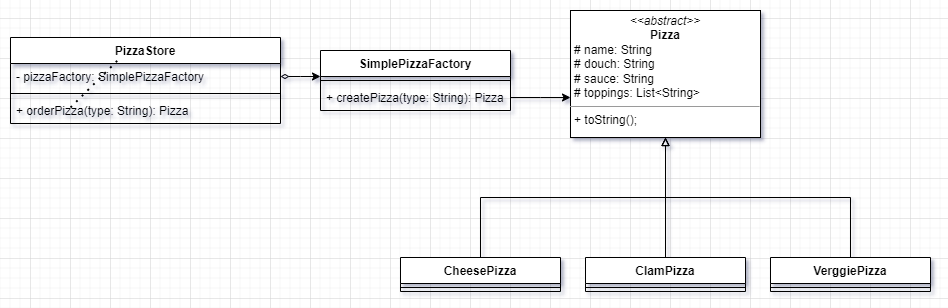

The diagram above was exported from draw.io. Its source (the exported page's mxGraphModel, read from the mxfile embedded in the PNG):
<mxGraphModel dx="2084" dy="726" grid="1" gridSize="10" guides="1" tooltips="1" connect="1" arrows="1" fold="1" page="1" pageScale="1" pageWidth="850" pageHeight="1100" math="0" shadow="0">
  <root>
    <mxCell id="0" />
    <mxCell id="1" parent="0" />
    <mxCell id="CKyXaiFa2I85vJU6_ab5-2" value="PizzaStore" style="swimlane;fontStyle=1;align=center;verticalAlign=top;childLayout=stackLayout;horizontal=1;startSize=26;horizontalStack=0;resizeParent=1;resizeParentMax=0;resizeLast=0;collapsible=1;marginBottom=0;whiteSpace=wrap;html=1;" vertex="1" parent="1">
      <mxGeometry x="-180" y="180" width="270" height="86" as="geometry" />
    </mxCell>
    <mxCell id="CKyXaiFa2I85vJU6_ab5-3" value="- pizzaFactory: SimplePizzaFactory" style="text;strokeColor=none;fillColor=none;align=left;verticalAlign=top;spacingLeft=4;spacingRight=4;overflow=hidden;rotatable=0;points=[[0,0.5],[1,0.5]];portConstraint=eastwest;whiteSpace=wrap;html=1;" vertex="1" parent="CKyXaiFa2I85vJU6_ab5-2">
      <mxGeometry y="26" width="270" height="26" as="geometry" />
    </mxCell>
    <mxCell id="CKyXaiFa2I85vJU6_ab5-4" value="" style="line;strokeWidth=1;fillColor=none;align=left;verticalAlign=middle;spacingTop=-1;spacingLeft=3;spacingRight=3;rotatable=0;labelPosition=right;points=[];portConstraint=eastwest;strokeColor=inherit;" vertex="1" parent="CKyXaiFa2I85vJU6_ab5-2">
      <mxGeometry y="52" width="270" height="8" as="geometry" />
    </mxCell>
    <mxCell id="CKyXaiFa2I85vJU6_ab5-5" value="+ orderPizza(type: String): Pizza" style="text;strokeColor=none;fillColor=none;align=left;verticalAlign=top;spacingLeft=4;spacingRight=4;overflow=hidden;rotatable=0;points=[[0,0.5],[1,0.5]];portConstraint=eastwest;whiteSpace=wrap;html=1;" vertex="1" parent="CKyXaiFa2I85vJU6_ab5-2">
      <mxGeometry y="60" width="270" height="26" as="geometry" />
    </mxCell>
    <mxCell id="CKyXaiFa2I85vJU6_ab5-8" value="" style="endArrow=none;dashed=1;html=1;dashPattern=1 3;strokeWidth=2;rounded=0;" edge="1" parent="1">
      <mxGeometry width="50" height="50" relative="1" as="geometry">
        <mxPoint x="-120" y="250" as="sourcePoint" />
        <mxPoint x="-70" y="200" as="targetPoint" />
      </mxGeometry>
    </mxCell>
    <mxCell id="CKyXaiFa2I85vJU6_ab5-14" value="SimplePizzaFactory" style="swimlane;fontStyle=1;align=center;verticalAlign=top;childLayout=stackLayout;horizontal=1;startSize=26;horizontalStack=0;resizeParent=1;resizeParentMax=0;resizeLast=0;collapsible=1;marginBottom=0;whiteSpace=wrap;html=1;" vertex="1" parent="1">
      <mxGeometry x="130" y="193" width="190" height="60" as="geometry" />
    </mxCell>
    <mxCell id="CKyXaiFa2I85vJU6_ab5-16" value="" style="line;strokeWidth=1;fillColor=none;align=left;verticalAlign=middle;spacingTop=-1;spacingLeft=3;spacingRight=3;rotatable=0;labelPosition=right;points=[];portConstraint=eastwest;strokeColor=inherit;" vertex="1" parent="CKyXaiFa2I85vJU6_ab5-14">
      <mxGeometry y="26" width="190" height="8" as="geometry" />
    </mxCell>
    <mxCell id="CKyXaiFa2I85vJU6_ab5-17" value="+ createPizza(type: String): Pizza" style="text;strokeColor=none;fillColor=none;align=left;verticalAlign=top;spacingLeft=4;spacingRight=4;overflow=hidden;rotatable=0;points=[[0,0.5],[1,0.5]];portConstraint=eastwest;whiteSpace=wrap;html=1;" vertex="1" parent="CKyXaiFa2I85vJU6_ab5-14">
      <mxGeometry y="34" width="190" height="26" as="geometry" />
    </mxCell>
    <mxCell id="CKyXaiFa2I85vJU6_ab5-22" value="&lt;p style=&quot;margin:0px;margin-top:4px;text-align:center;&quot;&gt;&lt;i&gt;&amp;lt;&amp;lt;abstract&amp;gt;&amp;gt;&lt;/i&gt;&lt;br&gt;&lt;b&gt;Pizza&lt;/b&gt;&lt;/p&gt;&lt;p style=&quot;margin:0px;margin-left:4px;&quot;&gt;# name: String&lt;/p&gt;&lt;p style=&quot;margin:0px;margin-left:4px;&quot;&gt;# douch: String&lt;/p&gt;&lt;p style=&quot;margin:0px;margin-left:4px;&quot;&gt;# sauce: String&lt;/p&gt;&lt;p style=&quot;margin:0px;margin-left:4px;&quot;&gt;# toppings: List&amp;lt;String&amp;gt;&lt;/p&gt;&lt;hr size=&quot;1&quot;&gt;&lt;p style=&quot;margin:0px;margin-left:4px;&quot;&gt;+ toString();&lt;/p&gt;" style="verticalAlign=top;align=left;overflow=fill;fontSize=12;fontFamily=Helvetica;html=1;whiteSpace=wrap;" vertex="1" parent="1">
      <mxGeometry x="380" y="153" width="190" height="127" as="geometry" />
    </mxCell>
    <mxCell id="CKyXaiFa2I85vJU6_ab5-32" style="edgeStyle=orthogonalEdgeStyle;rounded=0;orthogonalLoop=1;jettySize=auto;html=1;exitX=0.5;exitY=0;exitDx=0;exitDy=0;entryX=0.5;entryY=1;entryDx=0;entryDy=0;endArrow=block;endFill=0;" edge="1" parent="1" source="CKyXaiFa2I85vJU6_ab5-23" target="CKyXaiFa2I85vJU6_ab5-22">
      <mxGeometry relative="1" as="geometry" />
    </mxCell>
    <mxCell id="CKyXaiFa2I85vJU6_ab5-23" value="CheesePizza" style="swimlane;fontStyle=1;align=center;verticalAlign=top;childLayout=stackLayout;horizontal=1;startSize=26;horizontalStack=0;resizeParent=1;resizeParentMax=0;resizeLast=0;collapsible=1;marginBottom=0;whiteSpace=wrap;html=1;" vertex="1" parent="1">
      <mxGeometry x="210" y="400" width="160" height="34" as="geometry" />
    </mxCell>
    <mxCell id="CKyXaiFa2I85vJU6_ab5-25" value="" style="line;strokeWidth=1;fillColor=none;align=left;verticalAlign=middle;spacingTop=-1;spacingLeft=3;spacingRight=3;rotatable=0;labelPosition=right;points=[];portConstraint=eastwest;strokeColor=inherit;" vertex="1" parent="CKyXaiFa2I85vJU6_ab5-23">
      <mxGeometry y="26" width="160" height="8" as="geometry" />
    </mxCell>
    <mxCell id="CKyXaiFa2I85vJU6_ab5-31" style="edgeStyle=orthogonalEdgeStyle;rounded=0;orthogonalLoop=1;jettySize=auto;html=1;entryX=0.5;entryY=1;entryDx=0;entryDy=0;endArrow=block;endFill=0;" edge="1" parent="1" source="CKyXaiFa2I85vJU6_ab5-27" target="CKyXaiFa2I85vJU6_ab5-22">
      <mxGeometry relative="1" as="geometry" />
    </mxCell>
    <mxCell id="CKyXaiFa2I85vJU6_ab5-27" value="ClamPizza" style="swimlane;fontStyle=1;align=center;verticalAlign=top;childLayout=stackLayout;horizontal=1;startSize=26;horizontalStack=0;resizeParent=1;resizeParentMax=0;resizeLast=0;collapsible=1;marginBottom=0;whiteSpace=wrap;html=1;" vertex="1" parent="1">
      <mxGeometry x="395" y="400" width="160" height="34" as="geometry" />
    </mxCell>
    <mxCell id="CKyXaiFa2I85vJU6_ab5-28" value="" style="line;strokeWidth=1;fillColor=none;align=left;verticalAlign=middle;spacingTop=-1;spacingLeft=3;spacingRight=3;rotatable=0;labelPosition=right;points=[];portConstraint=eastwest;strokeColor=inherit;" vertex="1" parent="CKyXaiFa2I85vJU6_ab5-27">
      <mxGeometry y="26" width="160" height="8" as="geometry" />
    </mxCell>
    <mxCell id="CKyXaiFa2I85vJU6_ab5-33" style="edgeStyle=orthogonalEdgeStyle;rounded=0;orthogonalLoop=1;jettySize=auto;html=1;exitX=0.5;exitY=0;exitDx=0;exitDy=0;entryX=0.5;entryY=1;entryDx=0;entryDy=0;endArrow=block;endFill=0;" edge="1" parent="1" source="CKyXaiFa2I85vJU6_ab5-29" target="CKyXaiFa2I85vJU6_ab5-22">
      <mxGeometry relative="1" as="geometry" />
    </mxCell>
    <mxCell id="CKyXaiFa2I85vJU6_ab5-29" value="VerggiePizza" style="swimlane;fontStyle=1;align=center;verticalAlign=top;childLayout=stackLayout;horizontal=1;startSize=26;horizontalStack=0;resizeParent=1;resizeParentMax=0;resizeLast=0;collapsible=1;marginBottom=0;whiteSpace=wrap;html=1;" vertex="1" parent="1">
      <mxGeometry x="580" y="400" width="160" height="34" as="geometry" />
    </mxCell>
    <mxCell id="CKyXaiFa2I85vJU6_ab5-30" value="" style="line;strokeWidth=1;fillColor=none;align=left;verticalAlign=middle;spacingTop=-1;spacingLeft=3;spacingRight=3;rotatable=0;labelPosition=right;points=[];portConstraint=eastwest;strokeColor=inherit;" vertex="1" parent="CKyXaiFa2I85vJU6_ab5-29">
      <mxGeometry y="26" width="160" height="8" as="geometry" />
    </mxCell>
    <mxCell id="CKyXaiFa2I85vJU6_ab5-34" style="edgeStyle=orthogonalEdgeStyle;rounded=0;orthogonalLoop=1;jettySize=auto;html=1;exitX=1;exitY=0.5;exitDx=0;exitDy=0;" edge="1" parent="1" source="CKyXaiFa2I85vJU6_ab5-17">
      <mxGeometry relative="1" as="geometry">
        <mxPoint x="380" y="240" as="targetPoint" />
      </mxGeometry>
    </mxCell>
    <mxCell id="CKyXaiFa2I85vJU6_ab5-35" style="edgeStyle=orthogonalEdgeStyle;rounded=0;orthogonalLoop=1;jettySize=auto;html=1;exitX=1;exitY=0.5;exitDx=0;exitDy=0;startArrow=diamondThin;startFill=0;" edge="1" parent="1" source="CKyXaiFa2I85vJU6_ab5-3">
      <mxGeometry relative="1" as="geometry">
        <mxPoint x="130" y="219" as="targetPoint" />
      </mxGeometry>
    </mxCell>
  </root>
</mxGraphModel>